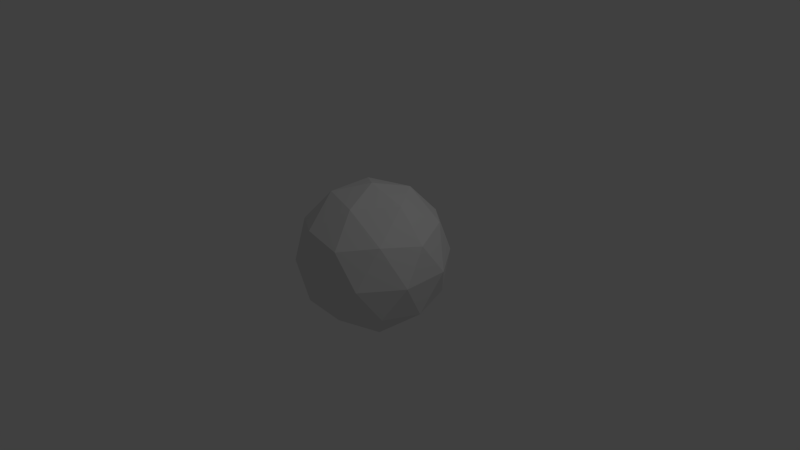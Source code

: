 # Source: IcoSphere.blend  (saved by Blender 2.68.0; exported with 4.5.12 LTS)
import bpy
from mathutils import Matrix  # noqa: F401  (used for matrix-valued properties, if any)

bpy.ops.wm.read_factory_settings(use_empty=True)
scene = bpy.context.scene
scene.name = 'Scene'

# ---- collections
col_collection_1 = bpy.data.collections.new('Collection 1'); scene.collection.children.link(col_collection_1)

# ---- world
world_world = bpy.data.worlds.new('World'); scene.world = world_world
world_world.color = (0.05088, 0.05088, 0.05088)
world_world.use_sun_shadow = False
world_world.sun_shadow_jitter_overblur = 0.0
world_world.cycles.sampling_method = 'MANUAL'
world_world.cycles.sample_map_resolution = 256

# ---- cameras
cam_camera = bpy.data.cameras.new('Camera')
cam_camera.clip_end = 100.0
cam_camera.lens = 35.0
cam_camera.sensor_width = 32.0
cam_camera.sensor_height = 18.0
cam_camera.ortho_scale = 7.314
cam_camera.dof.focus_distance = 0.0
cam_camera.dof.aperture_fstop = 128.0

# ---- lights
light_lamp = bpy.data.lights.new('Lamp', 'POINT')
light_lamp.transmission_factor = 0.0
light_lamp.cutoff_distance = 30.0
light_lamp.energy = 100.0
light_lamp.shadow_buffer_clip_start = 1.001
light_lamp.shadow_soft_size = 0.1
light_lamp.shadow_maximum_resolution = 0.006
light_lamp.use_absolute_resolution = True
light_lamp.cycles.use_multiple_importance_sampling = False

# ---- meshes
me_icosphere = bpy.data.meshes.new('Icosphere')
me_icosphere.from_pydata([(0.0, 0.0, -1.0), (0.7236, -0.5257, -0.4472), (-0.2764, -0.8506, -0.4472), (-0.8944, 0.0, -0.4472), (-0.2764, 0.8506, -0.4472), (0.7236, 0.5257, -0.4472), (0.2764, -0.8506, 0.4472), (-0.7236, -0.5257, 0.4472), (-0.7236, 0.5257, 0.4472), (0.2764, 0.8506, 0.4472), (0.8944, 0.0, 0.4472), (0.0, 0.0, 1.0), (0.4253, -0.309, -0.8507), (0.2629, -0.809, -0.5257), (-0.1625, -0.5, -0.8507), (0.4253, 0.309, -0.8507), (0.8506, 0.0, -0.5257), (-0.6882, -0.5, -0.5257), (-0.5257, 0.0, -0.8507), (-0.6882, 0.5, -0.5257), (-0.1625, 0.5, -0.8507), (0.2629, 0.809, -0.5257), (0.9511, 0.309, 0.0), (0.9511, -0.309, 0.0), (0.5878, -0.809, 0.0), (0.0, -1.0, 0.0), (-0.5878, -0.809, 0.0), (-0.9511, -0.309, 0.0), (-0.9511, 0.309, 0.0), (-0.5878, 0.809, 0.0), (0.0, 1.0, 0.0), (0.5878, 0.809, 0.0), (0.6882, -0.5, 0.5257), (-0.2629, -0.809, 0.5257), (-0.8506, 0.0, 0.5257), (-0.2629, 0.809, 0.5257), (0.6882, 0.5, 0.5257), (0.5257, 0.0, 0.8507), (0.1625, -0.5, 0.8507), (-0.4253, -0.309, 0.8507), (-0.4253, 0.309, 0.8507), (0.1625, 0.5, 0.8507)], [], [(0, 12, 14), (1, 12, 16), (0, 14, 18), (0, 18, 20), (0, 20, 15), (1, 16, 23), (2, 13, 25), (3, 17, 27), (4, 19, 29), (5, 21, 31), (1, 23, 24), (2, 25, 26), (3, 27, 28), (4, 29, 30), (5, 31, 22), (6, 32, 38), (7, 33, 39), (8, 34, 40), (9, 35, 41), (10, 36, 37), (14, 13, 2), (14, 12, 13), (12, 1, 13), (16, 15, 5), (16, 12, 15), (12, 0, 15), (18, 17, 3), (18, 14, 17), (14, 2, 17), (20, 19, 4), (20, 18, 19), (18, 3, 19), (15, 21, 5), (15, 20, 21), (20, 4, 21), (23, 22, 10), (23, 16, 22), (16, 5, 22), (25, 24, 6), (25, 13, 24), (13, 1, 24), (27, 26, 7), (27, 17, 26), (17, 2, 26), (29, 28, 8), (29, 19, 28), (19, 3, 28), (31, 30, 9), (31, 21, 30), (21, 4, 30), (24, 32, 6), (24, 23, 32), (23, 10, 32), (26, 33, 7), (26, 25, 33), (25, 6, 33), (28, 34, 8), (28, 27, 34), (27, 7, 34), (30, 35, 9), (30, 29, 35), (29, 8, 35), (22, 36, 10), (22, 31, 36), (31, 9, 36), (38, 37, 11), (38, 32, 37), (32, 10, 37), (39, 38, 11), (39, 33, 38), (33, 6, 38), (40, 39, 11), (40, 34, 39), (34, 7, 39), (41, 40, 11), (41, 35, 40), (35, 8, 40), (37, 41, 11), (37, 36, 41), (36, 9, 41)])
_uv = me_icosphere.uv_layers.new(name='UVMap')
_uv.uv.foreach_set('vector', [0.5841, 0.4997, 0.4545, 0.49, 0.5393, 0.3873, 0.3355, 0.4998, 0.4545, 0.49, 0.3832, 0.6176, 0.5841, 0.4997, 0.5393, 0.3873, 0.6665, 0.4513, 0.5841, 0.4997, 0.6665, 0.4513, 0.6604, 0.5936, 0.5841, 0.4997, 0.6604, 0.5936, 0.5294, 0.6175, 0.4436, 0.06788, 0.5426, 0.0, 0.559, 0.1196, 0.9194, 0.166, 1.0, 0.1148, 0.999, 0.2572, 0.6709, 0.175, 0.7896, 0.161, 0.7229, 0.291, 0.1084, 0.06782, 0.2237, 0.1198, 0.09553, 0.1936, 0.8015, 0.3873, 0.9279, 0.3873, 0.8645, 0.4888, 0.4436, 0.06788, 0.559, 0.1196, 0.431, 0.1937, 0.9194, 0.166, 0.999, 0.2572, 0.8689, 0.2858, 0.3261, 0.1938, 0.3352, 0.3135, 0.2235, 0.2677, 0.1084, 0.06782, 0.09553, 0.1936, 0.0001507, 0.1196, 0.8015, 0.3873, 0.8645, 0.4888, 0.7184, 0.4835, 0.4439, 0.3195, 0.5591, 0.2675, 0.543, 0.3871, 0.2081, 0.7167, 0.08185, 0.7212, 0.1416, 0.6175, 0.3355, 0.4998, 0.2877, 0.6176, 0.2164, 0.49, 0.9149, 0.6085, 0.9955, 0.6598, 0.8661, 0.7192, 0.6665, 0.5995, 0.7851, 0.6136, 0.7201, 0.714, 0.8706, 0.05531, 1.0, 0.1148, 0.9194, 0.166, 0.5393, 0.3873, 0.4545, 0.49, 0.3931, 0.3873, 0.4545, 0.49, 0.3355, 0.4998, 0.3931, 0.3873, 0.3832, 0.6176, 0.5294, 0.6175, 0.4628, 0.7167, 0.3832, 0.6176, 0.4545, 0.49, 0.5294, 0.6175, 0.4545, 0.49, 0.5841, 0.4997, 0.5294, 0.6175, 0.7245, 0.06059, 0.7896, 0.161, 0.6709, 0.175, 0.7245, 0.06059, 0.8706, 0.05531, 0.7896, 0.161, 0.8706, 0.05531, 0.9194, 0.166, 0.7896, 0.161, 0.2075, 0.0001417, 0.2237, 0.1198, 0.1084, 0.06782, 0.2075, 0.0001417, 0.3355, 0.07421, 0.2237, 0.1198, 0.3355, 0.07421, 0.3261, 0.1938, 0.2237, 0.1198, 0.5294, 0.6175, 0.5891, 0.7212, 0.4628, 0.7167, 0.5294, 0.6175, 0.6604, 0.5936, 0.5891, 0.7212, 0.2075, 0.0001417, 0.1084, 0.06782, 0.06934, 0.0, 0.559, 0.1196, 0.6707, 0.07381, 0.6616, 0.1934, 0.559, 0.1196, 0.5426, 0.0, 0.6707, 0.07381, 0.3832, 0.6176, 0.4628, 0.7167, 0.3526, 0.7213, 0.3356, 0.2677, 0.431, 0.1937, 0.4439, 0.3195, 0.3356, 0.2677, 0.3355, 0.1198, 0.431, 0.1937, 0.3355, 0.1198, 0.4436, 0.06788, 0.431, 0.1937, 0.7229, 0.291, 0.8689, 0.2858, 0.806, 0.3873, 0.7229, 0.291, 0.7896, 0.161, 0.8689, 0.2858, 0.7896, 0.161, 0.9194, 0.166, 0.8689, 0.2858, 0.09553, 0.1936, 0.2235, 0.2677, 0.1081, 0.3194, 0.09553, 0.1936, 0.2237, 0.1198, 0.2235, 0.2677, 0.2237, 0.1198, 0.3261, 0.1938, 0.2235, 0.2677, 0.8645, 0.4888, 0.9945, 0.5174, 0.9149, 0.6085, 0.8645, 0.4888, 0.9279, 0.3873, 0.9945, 0.5174, 0.06934, 0.0, 0.1084, 0.06782, 0.0001507, 0.1196, 0.431, 0.1937, 0.5591, 0.2675, 0.4439, 0.3195, 0.431, 0.1937, 0.559, 0.1196, 0.5591, 0.2675, 0.559, 0.1196, 0.6616, 0.1934, 0.5591, 0.2675, 0.8689, 0.2858, 0.9323, 0.3872, 0.806, 0.3873, 0.8689, 0.2858, 0.999, 0.2572, 0.9323, 0.3872, 0.3356, 0.2677, 0.4439, 0.3195, 0.4048, 0.3873, 0.2235, 0.2677, 0.2071, 0.3873, 0.1081, 0.3194, 0.2235, 0.2677, 0.3352, 0.3135, 0.2071, 0.3873, 0.3183, 0.7213, 0.2081, 0.7167, 0.2877, 0.6176, 0.9945, 0.5174, 0.9955, 0.6598, 0.9149, 0.6085, 0.0001507, 0.1196, 0.09553, 0.1936, 0.0, 0.2674, 0.09553, 0.1936, 0.1081, 0.3194, 0.0, 0.2674, 0.7184, 0.4835, 0.7851, 0.6136, 0.6665, 0.5995, 0.7184, 0.4835, 0.8645, 0.4888, 0.7851, 0.6136, 0.8645, 0.4888, 0.9149, 0.6085, 0.7851, 0.6136, 0.01057, 0.5936, 0.004457, 0.4513, 0.08685, 0.4997, 0.543, 0.3871, 0.5591, 0.2675, 0.6709, 0.3131, 0.5591, 0.2675, 0.6616, 0.1934, 0.6709, 0.3131, 0.1416, 0.6175, 0.01057, 0.5936, 0.08685, 0.4997, 0.1416, 0.6175, 0.08185, 0.7212, 0.01057, 0.5936, 0.4048, 0.3873, 0.4439, 0.3195, 0.543, 0.3871, 0.2164, 0.49, 0.1416, 0.6175, 0.08685, 0.4997, 0.2164, 0.49, 0.2877, 0.6176, 0.1416, 0.6175, 0.2877, 0.6176, 0.2081, 0.7167, 0.1416, 0.6175, 0.1317, 0.3873, 0.2164, 0.49, 0.08685, 0.4997, 0.1317, 0.3873, 0.2778, 0.3873, 0.2164, 0.49, 0.2778, 0.3873, 0.3355, 0.4998, 0.2164, 0.49, 0.004457, 0.4513, 0.1317, 0.3873, 0.08685, 0.4997, 0.7201, 0.714, 0.7851, 0.6136, 0.8661, 0.7192, 0.7851, 0.6136, 0.9149, 0.6085, 0.8661, 0.7192])
me_icosphere.use_remesh_preserve_volume = False
me_icosphere.use_remesh_preserve_attributes = False
me_icosphere.use_mirror_vertex_groups = False
me_icosphere.update()

# ---- objects
ob_icosphere = bpy.data.objects.new('Icosphere', me_icosphere)
ob_lamp = bpy.data.objects.new('Lamp', light_lamp)
ob_camera = bpy.data.objects.new('Camera', cam_camera)

# ---- transforms, parenting, visibility, modifiers, constraints
ob_icosphere.location = (0.0, 0.0, 0.0)
ob_icosphere.lineart.crease_threshold = 0.0
ob_lamp.location = (4.076, 1.005, 5.904)
ob_lamp.rotation_euler = (0.6503, 0.05522, 1.866)
ob_lamp.lock_rotations_4d = False
ob_lamp.empty_display_type = 'ARROWS'
ob_lamp.color = (0.0, 0.0, 0.0, 0.0)
ob_lamp.lineart.crease_threshold = 0.0
ob_camera.location = (7.481, -6.508, 5.344)
ob_camera.rotation_euler = (1.109, 0.01082, 0.8149)
ob_camera.lock_rotations_4d = False
ob_camera.empty_display_type = 'ARROWS'
ob_camera.color = (0.0, 0.0, 0.0, 0.0)
ob_camera.display_type = 'WIRE'
ob_camera.lineart.crease_threshold = 0.0

# ---- collection membership
col_collection_1.objects.link(ob_icosphere)
col_collection_1.objects.link(ob_lamp)
col_collection_1.objects.link(ob_camera)

# ---- scene / render settings (as saved in the file)
scene.camera = ob_camera
scene.frame_start = 1; scene.frame_end = 250; scene.frame_set(1)
scene.render.engine = 'BLENDER_EEVEE_NEXT'
scene.render.image_settings.color_mode = 'RGB'
scene.render.image_settings.compression = 90
scene.render.resolution_percentage = 50
scene.render.dither_intensity = 0.0
scene.cycles.use_denoising = False
scene.cycles.samples = 10
scene.cycles.sampling_pattern = 'TABULATED_SOBOL'
scene.cycles.light_sampling_threshold = 0.0
scene.cycles.use_adaptive_sampling = False
scene.cycles.use_light_tree = False
scene.cycles.blur_glossy = 0.0
scene.cycles.volume_bounces = 1
scene.cycles.pixel_filter_type = 'GAUSSIAN'
scene.cycles.sample_clamp_indirect = 0.0
scene.view_settings.view_transform = 'Standard'
bpy.context.view_layer.update()
